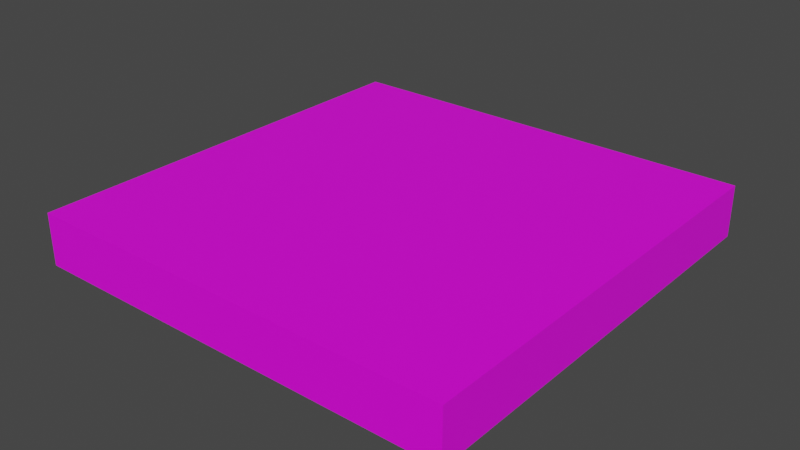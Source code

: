 # Source: Pizza.blend  (saved by Blender 3.3.6; exported with 4.5.12 LTS)
import bpy
from mathutils import Matrix  # noqa: F401  (used for matrix-valued properties, if any)

bpy.ops.wm.read_factory_settings(use_empty=True)
scene = bpy.context.scene
scene.name = 'Scene'

# ---- collections
col_collection = bpy.data.collections.new('Collection'); scene.collection.children.link(col_collection)

# ---- images (referenced by path relative to the original .blend; pixels are not part of the script)
import os
ASSET_DIR = os.environ.get("B2B_ASSET_DIR", "")  # directory of the original .blend (textures are referenced by path, not embedded)
HERE = os.path.dirname(os.path.abspath(__file__))  # packed textures are extracted next to this script under _unpacked/

def load_image(name, relpath, width, height, colorspace="sRGB"):
    """Load a texture the original file referenced (path relative to the .blend, or extracted next to this script)."""
    p = next((c for c in (os.path.join(HERE, relpath), os.path.join(ASSET_DIR, relpath)) if relpath and os.path.exists(c)), "")
    if p:
        img = bpy.data.images.load(p, check_existing=True)
        img.name = name
    else:  # same state as the original file: an image datablock whose file is absent (Cycles renders it pink)
        img = bpy.data.images.new(name, width, height)
        img.source = "FILE"
        img.filepath = "//" + (relpath or name)
    img.colorspace_settings.name = colorspace
    return img
img_dairy___meat_psd = load_image('Dairy & Meat.psd', 'Dairy & Meat.psd', 1024, 1024, 'sRGB')

# ---- materials (node trees are filled in below, after node groups)
mat_material = bpy.data.materials.new('Material')
mat_material.alpha_threshold = 0.0
mat_material.use_transparent_shadow = False
mat_material.roughness = 0.5
mat_material.line_color = (0.0, 0.0, 0.0, 1.0)

# ---- material node trees
mat_material.use_nodes = True; mat_material.node_tree.nodes.clear()
_N = mat_material.node_tree.nodes; _L = mat_material.node_tree.links
n0 = _N.new('ShaderNodeOutputMaterial'); n0.name = 'Material Output'; n0.location = (300, 300)
n1 = _N.new('ShaderNodeBsdfPrincipled'); n1.name = 'Principled BSDF'; n1.location = (10, 300)
n1.distribution = 'GGX'
n1.subsurface_method = 'RANDOM_WALK_SKIN'
n1.inputs[3].default_value = 1.45
n1.inputs[27].default_value = (0.0, 0.0, 0.0, 1.0)
n1.inputs[28].default_value = 1.0
n2 = _N.new('ShaderNodeTexImage'); n2.name = 'Image Texture'; n2.location = (-280, 280)
n2.image = img_dairy___meat_psd
n2.interpolation = 'Closest'
_L.new(n1.outputs[0], n0.inputs[0])
_L.new(n2.outputs[0], n1.inputs[0])
n0.is_active_output = True

# ---- world
world_world = bpy.data.worlds.new('World'); scene.world = world_world
world_world.use_nodes = True; world_world.node_tree.nodes.clear()
_N = world_world.node_tree.nodes; _L = world_world.node_tree.links
n0 = _N.new('ShaderNodeOutputWorld'); n0.name = 'World Output'; n0.location = (300, 300)
n1 = _N.new('ShaderNodeBackground'); n1.name = 'Background'; n1.location = (10, 300)
n1.inputs[0].default_value = (0.05088, 0.05088, 0.05088, 1.0)
_L.new(n1.outputs[0], n0.inputs[0])
n0.is_active_output = True
world_world.color = (0.05088, 0.05088, 0.05088)
world_world.use_sun_shadow = False
world_world.sun_shadow_jitter_overblur = 0.0

# ---- meshes
me_cube = bpy.data.meshes.new('Cube')
me_cube.from_pydata([(1.0, 1.0, 0.12), (1.0, 1.0, -0.12), (1.0, -1.0, 0.12), (1.0, -1.0, -0.12), (-1.0, 1.0, 0.12), (-1.0, 1.0, -0.12), (-1.0, -1.0, 0.12), (-1.0, -1.0, -0.12)], [], [(0, 4, 6, 2), (3, 2, 6, 7), (7, 6, 4, 5), (5, 1, 3, 7), (1, 0, 2, 3), (5, 4, 0, 1)])
_uv = me_cube.uv_layers.new(name='UVMap')
_uv.uv.foreach_set('vector', [0.7428, 0.4064, 0.7428, 0.4912, 0.658, 0.4912, 0.658, 0.4064, 0.658, 0.5862, 0.6478, 0.5862, 0.6478, 0.5014, 0.658, 0.5014, 0.658, 0.5014, 0.658, 0.4912, 0.7428, 0.4912, 0.7428, 0.5014, 0.7428, 0.5014, 0.7428, 0.5862, 0.658, 0.5862, 0.658, 0.5014, 0.7428, 0.5862, 0.7428, 0.5964, 0.658, 0.5964, 0.658, 0.5862, 0.7428, 0.5014, 0.7529, 0.5014, 0.7529, 0.5862, 0.7428, 0.5862])
me_cube.materials.append(mat_material)
me_cube.use_mirror_vertex_groups = False
me_cube.update()

# ---- objects
ob_cube = bpy.data.objects.new('Cube', me_cube)

# ---- transforms, parenting, visibility, modifiers, constraints
ob_cube.location = (0.0, 0.0, 0.0)
ob_cube.lock_rotations_4d = False
ob_cube.empty_display_type = 'ARROWS'
ob_cube.lineart.crease_threshold = 0.0

# ---- collection membership
col_collection.objects.link(ob_cube)

# ---- scene / render settings (as saved in the file)
scene.frame_start = 1; scene.frame_end = 250; scene.frame_set(0)
scene.render.engine = 'BLENDER_EEVEE_NEXT'
scene.cycles.sampling_pattern = 'TABULATED_SOBOL'
scene.cycles.use_light_tree = False
scene.view_settings.view_transform = 'Filmic'
bpy.context.view_layer.update()

# ---- added for rendering (the .blend has no active camera and no usable light): camera, sun
cam_auto = bpy.data.cameras.new('AutoCamera')
cam_auto.lens = 50.0
cam_auto.sensor_width = 36.0
cam_auto.clip_end = 1000.0
ob_auto_camera = bpy.data.objects.new('AutoCamera', cam_auto)
scene.collection.objects.link(ob_auto_camera)
ob_auto_camera.location = (2.62633, -3.1516, 2.10107)
ob_auto_camera.rotation_euler = (1.09748, -7.21219e-08, 0.694738)
scene.camera = ob_auto_camera
light_auto_sun = bpy.data.lights.new('AutoSun', 'SUN')
light_auto_sun.energy = 3.0
light_auto_sun.angle = 0.0523599
ob_auto_sun = bpy.data.objects.new('AutoSun', light_auto_sun)
scene.collection.objects.link(ob_auto_sun)
ob_auto_sun.rotation_euler = (0.872665, 0.174533, 0.523599)
bpy.context.view_layer.update()
